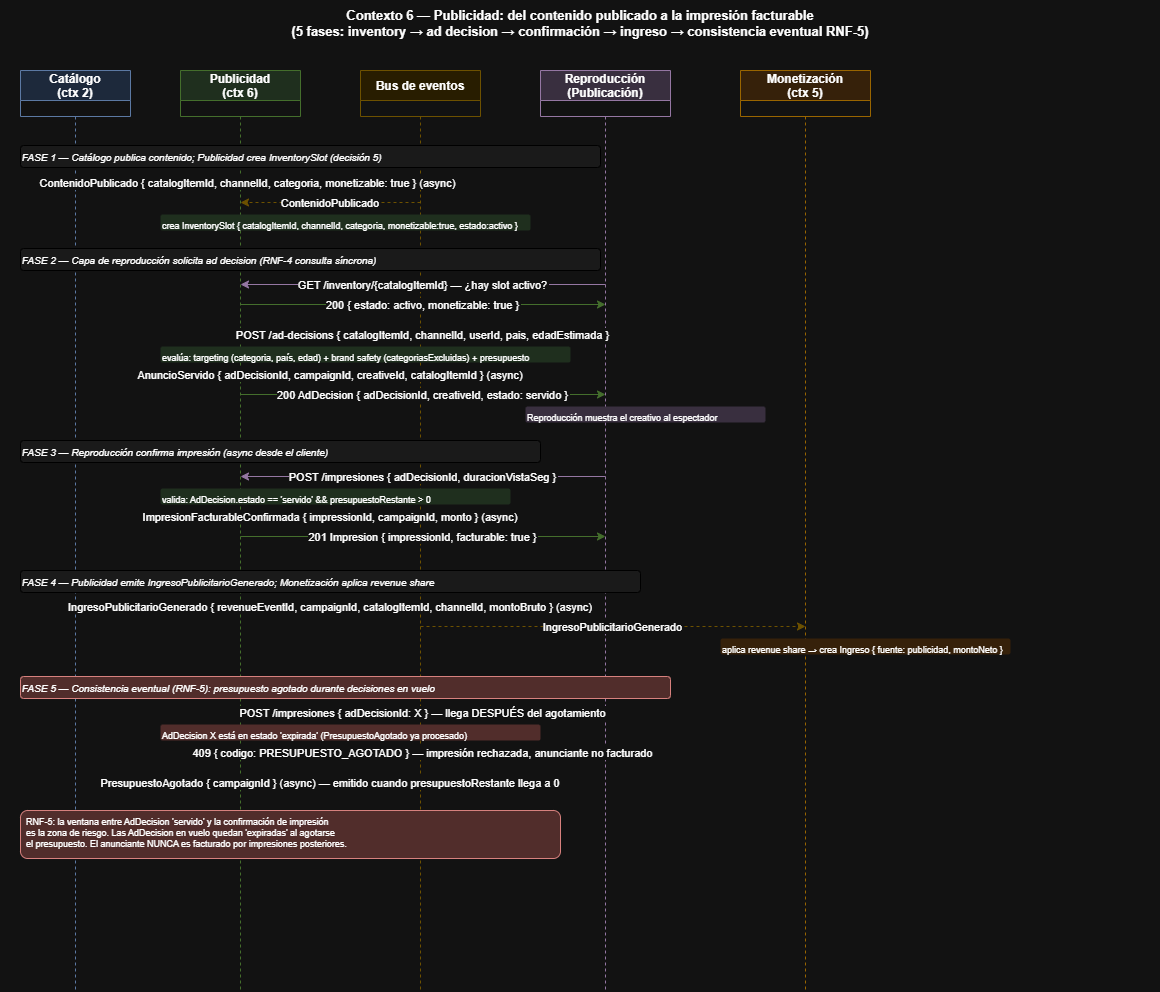

The diagram above was exported from draw.io. Its source (the exported page's mxGraphModel, read from the mxfile embedded in the PNG):
<mxGraphModel dx="1748" dy="1041" grid="1" gridSize="10" guides="1" tooltips="1" connect="1" arrows="1" fold="1" page="1" pageScale="1" pageWidth="1100" pageHeight="850" math="0" shadow="0">
  <root>
    <mxCell id="0" />
    <mxCell id="1" parent="0" />
    <mxCell id="titulo" parent="1" style="text;html=1;strokeColor=none;fillColor=none;align=center;verticalAlign=middle;whiteSpace=wrap;rounded=0;fontSize=13;fontStyle=1;" value="Contexto 6 — Publicidad: del contenido publicado a la impresión facturable&#10;(5 fases: inventory → ad decision → confirmación → ingreso → consistencia eventual RNF-5)" vertex="1">
      <mxGeometry height="46" width="1160" x="40" y="10" as="geometry" />
    </mxCell>
    <mxCell id="cat_head" parent="1" style="swimlane;startSize=30;fillColor=#dae8fc;strokeColor=#6c8ebf;" value="Catálogo&#10;(ctx 2)" vertex="1">
      <mxGeometry height="46" width="110" x="60" y="80" as="geometry" />
    </mxCell>
    <mxCell id="cat_line" edge="1" parent="1" style="endArrow=none;dashed=1;strokeColor=#6c8ebf;" value="">
      <mxGeometry relative="1" as="geometry">
        <mxPoint x="115" y="126" as="sourcePoint" />
        <mxPoint x="115" y="1000" as="targetPoint" />
      </mxGeometry>
    </mxCell>
    <mxCell id="pub_head" parent="1" style="swimlane;startSize=30;fillColor=#d5e8d4;strokeColor=#82b366;" value="Publicidad&#10;(ctx 6)" vertex="1">
      <mxGeometry height="46" width="120" x="220" y="80" as="geometry" />
    </mxCell>
    <mxCell id="pub_line" edge="1" parent="1" style="endArrow=none;dashed=1;strokeColor=#82b366;" value="">
      <mxGeometry relative="1" as="geometry">
        <mxPoint x="280" y="126" as="sourcePoint" />
        <mxPoint x="280" y="1000" as="targetPoint" />
      </mxGeometry>
    </mxCell>
    <mxCell id="bus_head" parent="1" style="swimlane;startSize=30;fillColor=#fff2cc;strokeColor=#d6b656;" value="Bus de eventos" vertex="1">
      <mxGeometry height="46" width="120" x="400" y="80" as="geometry" />
    </mxCell>
    <mxCell id="bus_line" edge="1" parent="1" style="endArrow=none;dashed=1;strokeColor=#d6b656;" value="">
      <mxGeometry relative="1" as="geometry">
        <mxPoint x="460" y="126" as="sourcePoint" />
        <mxPoint x="460" y="1000" as="targetPoint" />
      </mxGeometry>
    </mxCell>
    <mxCell id="rep_head" parent="1" style="swimlane;startSize=30;fillColor=#e1d5e7;strokeColor=#9673a6;" value="Reproducción&#10;(Publicación)" vertex="1">
      <mxGeometry height="46" width="130" x="580" y="80" as="geometry" />
    </mxCell>
    <mxCell id="rep_line" edge="1" parent="1" style="endArrow=none;dashed=1;strokeColor=#9673a6;" value="">
      <mxGeometry relative="1" as="geometry">
        <mxPoint x="645" y="126" as="sourcePoint" />
        <mxPoint x="645" y="1000" as="targetPoint" />
      </mxGeometry>
    </mxCell>
    <mxCell id="mon_head" parent="1" style="swimlane;startSize=30;fillColor=#ffe6cc;strokeColor=#d79b00;" value="Monetización&#10;(ctx 5)" vertex="1">
      <mxGeometry height="46" width="130" x="780" y="80" as="geometry" />
    </mxCell>
    <mxCell id="mon_line" edge="1" parent="1" style="endArrow=none;dashed=1;strokeColor=#d79b00;" value="">
      <mxGeometry relative="1" as="geometry">
        <mxPoint x="845" y="126" as="sourcePoint" />
        <mxPoint x="845" y="1000" as="targetPoint" />
      </mxGeometry>
    </mxCell>
    <mxCell id="f1_label" parent="1" style="text;fontStyle=2;fontSize=10;fillColor=#f5f5f5;strokeColor=#666;rounded=1;" value="FASE 1 — Catálogo publica contenido; Publicidad crea InventorySlot (decisión 5)" vertex="1">
      <mxGeometry height="22" width="580" x="60" y="155" as="geometry" />
    </mxCell>
    <mxCell id="f1_e1" edge="1" parent="1" style="edgeStyle=orthogonalEdgeStyle;dashed=1;strokeColor=#6c8ebf;" value="ContenidoPublicado { catalogItemId, channelId, categoria, monetizable: true } (async)">
      <mxGeometry relative="1" as="geometry">
        <mxPoint x="115" y="192" as="sourcePoint" />
        <mxPoint x="460" y="192" as="targetPoint" />
      </mxGeometry>
    </mxCell>
    <mxCell id="f1_e2" edge="1" parent="1" style="edgeStyle=orthogonalEdgeStyle;dashed=1;strokeColor=#d6b656;" value="ContenidoPublicado">
      <mxGeometry relative="1" as="geometry">
        <mxPoint x="460" y="212" as="sourcePoint" />
        <mxPoint x="280" y="212" as="targetPoint" />
      </mxGeometry>
    </mxCell>
    <mxCell id="f1_note" parent="1" style="text;fontSize=9;fillColor=#d5e8d4;rounded=1;" value="crea InventorySlot { catalogItemId, channelId, categoria, monetizable:true, estado:activo }" vertex="1">
      <mxGeometry height="16" width="370" x="200" y="224" as="geometry" />
    </mxCell>
    <mxCell id="f2_label" parent="1" style="text;fontStyle=2;fontSize=10;fillColor=#f5f5f5;strokeColor=#666;rounded=1;" value="FASE 2 — Capa de reproducción solicita ad decision (RNF-4 consulta síncrona)" vertex="1">
      <mxGeometry height="22" width="580" x="60" y="258" as="geometry" />
    </mxCell>
    <mxCell id="f2_e1" edge="1" parent="1" style="edgeStyle=orthogonalEdgeStyle;strokeColor=#9673a6;" value="GET /inventory/{catalogItemId} — ¿hay slot activo?">
      <mxGeometry relative="1" as="geometry">
        <mxPoint x="645" y="294" as="sourcePoint" />
        <mxPoint x="280" y="294" as="targetPoint" />
      </mxGeometry>
    </mxCell>
    <mxCell id="f2_e2" edge="1" parent="1" style="edgeStyle=orthogonalEdgeStyle;strokeColor=#82b366;" value="200 { estado: activo, monetizable: true }">
      <mxGeometry relative="1" as="geometry">
        <mxPoint x="280" y="314" as="sourcePoint" />
        <mxPoint x="645" y="314" as="targetPoint" />
      </mxGeometry>
    </mxCell>
    <mxCell id="f2_e3" edge="1" parent="1" style="edgeStyle=orthogonalEdgeStyle;strokeColor=#9673a6;" value="POST /ad-decisions { catalogItemId, channelId, userId, pais, edadEstimada }">
      <mxGeometry relative="1" as="geometry">
        <mxPoint x="645" y="344" as="sourcePoint" />
        <mxPoint x="280" y="344" as="targetPoint" />
      </mxGeometry>
    </mxCell>
    <mxCell id="f2_note1" parent="1" style="text;fontSize=9;fillColor=#d5e8d4;rounded=1;" value="evalúa: targeting (categoria, país, edad) + brand safety (categoriasExcluidas) + presupuesto" vertex="1">
      <mxGeometry height="16" width="410" x="200" y="356" as="geometry" />
    </mxCell>
    <mxCell id="f2_e4" edge="1" parent="1" style="edgeStyle=orthogonalEdgeStyle;dashed=1;strokeColor=#82b366;" value="AnuncioServido { adDecisionId, campaignId, creativeId, catalogItemId } (async)">
      <mxGeometry relative="1" as="geometry">
        <mxPoint x="280" y="384" as="sourcePoint" />
        <mxPoint x="460" y="384" as="targetPoint" />
      </mxGeometry>
    </mxCell>
    <mxCell id="f2_e5" edge="1" parent="1" style="edgeStyle=orthogonalEdgeStyle;strokeColor=#82b366;" value="200 AdDecision { adDecisionId, creativeId, estado: servido }">
      <mxGeometry relative="1" as="geometry">
        <mxPoint x="280" y="404" as="sourcePoint" />
        <mxPoint x="645" y="404" as="targetPoint" />
      </mxGeometry>
    </mxCell>
    <mxCell id="f2_note2" parent="1" style="text;fontSize=9;fillColor=#e1d5e7;rounded=1;" value="Reproducción muestra el creativo al espectador" vertex="1">
      <mxGeometry height="16" width="240" x="565" y="416" as="geometry" />
    </mxCell>
    <mxCell id="f3_label" parent="1" style="text;fontStyle=2;fontSize=10;fillColor=#f5f5f5;strokeColor=#666;rounded=1;" value="FASE 3 — Reproducción confirma impresión (async desde el cliente)" vertex="1">
      <mxGeometry height="22" width="520" x="60" y="450" as="geometry" />
    </mxCell>
    <mxCell id="f3_e1" edge="1" parent="1" style="edgeStyle=orthogonalEdgeStyle;strokeColor=#9673a6;" value="POST /impresiones { adDecisionId, duracionVistaSeg }">
      <mxGeometry relative="1" as="geometry">
        <mxPoint x="645" y="486" as="sourcePoint" />
        <mxPoint x="280" y="486" as="targetPoint" />
      </mxGeometry>
    </mxCell>
    <mxCell id="f3_note1" parent="1" style="text;fontSize=9;fillColor=#d5e8d4;rounded=1;" value="valida: AdDecision.estado == 'servido' &amp;&amp; presupuestoRestante &gt; 0" vertex="1">
      <mxGeometry height="16" width="350" x="200" y="498" as="geometry" />
    </mxCell>
    <mxCell id="f3_e2" edge="1" parent="1" style="edgeStyle=orthogonalEdgeStyle;dashed=1;strokeColor=#82b366;" value="ImpresionFacturableConfirmada { impressionId, campaignId, monto } (async)">
      <mxGeometry relative="1" as="geometry">
        <mxPoint x="280" y="526" as="sourcePoint" />
        <mxPoint x="460" y="526" as="targetPoint" />
      </mxGeometry>
    </mxCell>
    <mxCell id="f3_e3" edge="1" parent="1" style="edgeStyle=orthogonalEdgeStyle;strokeColor=#82b366;" value="201 Impresion { impressionId, facturable: true }">
      <mxGeometry relative="1" as="geometry">
        <mxPoint x="280" y="546" as="sourcePoint" />
        <mxPoint x="645" y="546" as="targetPoint" />
      </mxGeometry>
    </mxCell>
    <mxCell id="f4_label" parent="1" style="text;fontStyle=2;fontSize=10;fillColor=#f5f5f5;strokeColor=#666;rounded=1;" value="FASE 4 — Publicidad emite IngresoPublicitarioGenerado; Monetización aplica revenue share" vertex="1">
      <mxGeometry height="22" width="620" x="60" y="580" as="geometry" />
    </mxCell>
    <mxCell id="f4_e1" edge="1" parent="1" style="edgeStyle=orthogonalEdgeStyle;dashed=1;strokeColor=#82b366;" value="IngresoPublicitarioGenerado { revenueEventId, campaignId, catalogItemId, channelId, montoBruto } (async)">
      <mxGeometry relative="1" as="geometry">
        <mxPoint x="280" y="616" as="sourcePoint" />
        <mxPoint x="460" y="616" as="targetPoint" />
      </mxGeometry>
    </mxCell>
    <mxCell id="f4_e2" edge="1" parent="1" style="edgeStyle=orthogonalEdgeStyle;dashed=1;strokeColor=#d6b656;" value="IngresoPublicitarioGenerado">
      <mxGeometry relative="1" as="geometry">
        <mxPoint x="460" y="636" as="sourcePoint" />
        <mxPoint x="845" y="636" as="targetPoint" />
      </mxGeometry>
    </mxCell>
    <mxCell id="f4_note" parent="1" style="text;fontSize=9;fillColor=#ffe6cc;rounded=1;" value="aplica revenue share → crea Ingreso { fuente: publicidad, montoNeto }" vertex="1">
      <mxGeometry height="16" width="290" x="760" y="648" as="geometry" />
    </mxCell>
    <mxCell id="f5_label" parent="1" style="text;fontStyle=2;fontSize=10;fillColor=#f8cecc;strokeColor=#b85450;rounded=1;" value="FASE 5 — Consistencia eventual (RNF-5): presupuesto agotado durante decisiones en vuelo" vertex="1">
      <mxGeometry height="22" width="650" x="60" y="686" as="geometry" />
    </mxCell>
    <mxCell id="f5_e1" edge="1" parent="1" style="edgeStyle=orthogonalEdgeStyle;strokeColor=#9673a6;" value="POST /impresiones { adDecisionId: X } — llega DESPUÉS del agotamiento">
      <mxGeometry relative="1" as="geometry">
        <mxPoint x="645" y="722" as="sourcePoint" />
        <mxPoint x="280" y="722" as="targetPoint" />
      </mxGeometry>
    </mxCell>
    <mxCell id="f5_note1" parent="1" style="text;fontSize=9;fillColor=#f8cecc;rounded=1;" value="AdDecision X está en estado 'expirada' (PresupuestoAgotado ya procesado)" vertex="1">
      <mxGeometry height="16" width="380" x="200" y="734" as="geometry" />
    </mxCell>
    <mxCell id="f5_e2" edge="1" parent="1" style="edgeStyle=orthogonalEdgeStyle;strokeColor=#b85450;" value="409 { codigo: PRESUPUESTO_AGOTADO } — impresión rechazada, anunciante no facturado">
      <mxGeometry relative="1" as="geometry">
        <mxPoint x="280" y="762" as="sourcePoint" />
        <mxPoint x="645" y="762" as="targetPoint" />
      </mxGeometry>
    </mxCell>
    <mxCell id="f5_e3" edge="1" parent="1" style="edgeStyle=orthogonalEdgeStyle;dashed=1;strokeColor=#82b366;" value="PresupuestoAgotado { campaignId } (async) — emitido cuando presupuestoRestante llega a 0">
      <mxGeometry relative="1" as="geometry">
        <mxPoint x="280" y="792" as="sourcePoint" />
        <mxPoint x="460" y="792" as="targetPoint" />
      </mxGeometry>
    </mxCell>
    <mxCell id="f5_note2" parent="1" style="text;fontSize=9;fillColor=#f8cecc;strokeColor=#b85450;rounded=1;align=left;spacingLeft=4;" value="RNF-5: la ventana entre AdDecision 'servido' y la confirmación de impresión&#10;es la zona de riesgo. Las AdDecision en vuelo quedan 'expiradas' al agotarse&#10;el presupuesto. El anunciante NUNCA es facturado por impresiones posteriores." vertex="1">
      <mxGeometry height="48" width="540" x="60" y="820" as="geometry" />
    </mxCell>
  </root>
</mxGraphModel>